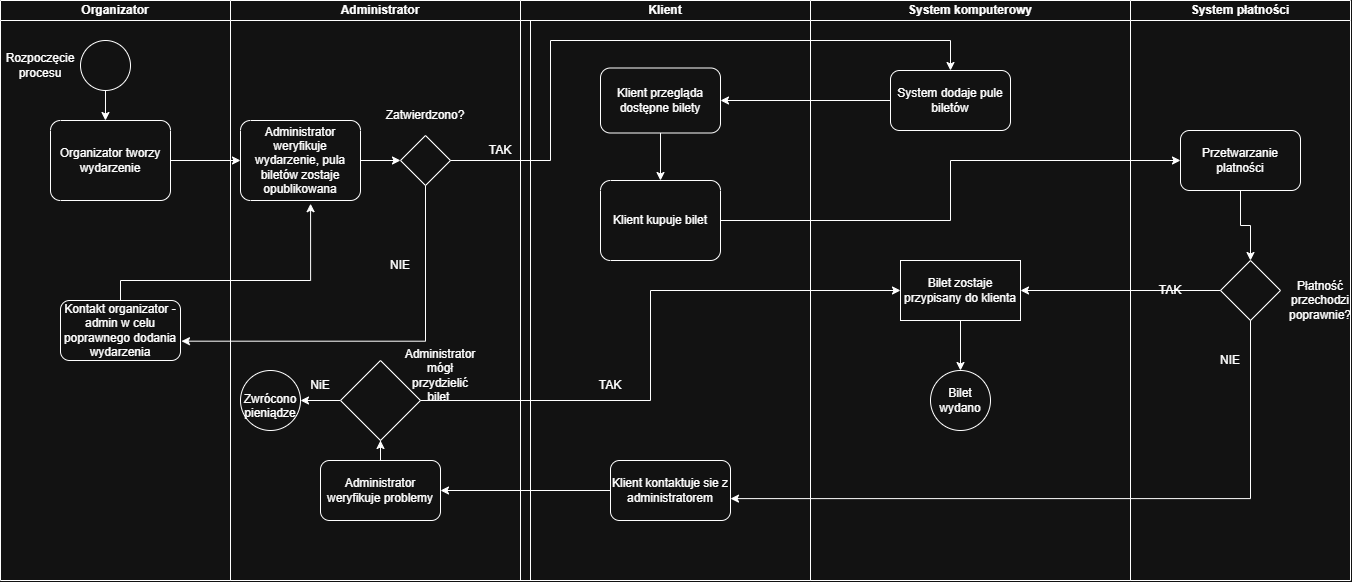

The diagram above was exported from draw.io. Its source (the exported page's mxGraphModel, read from the mxfile embedded in the PNG):
<mxGraphModel dx="1712" dy="924" grid="1" gridSize="10" guides="1" tooltips="1" connect="1" arrows="1" fold="1" page="1" pageScale="1" pageWidth="827" pageHeight="1169" math="0" shadow="0">
  <root>
    <mxCell id="0" />
    <mxCell id="1" parent="0" />
    <mxCell id="pVMe2nH1XsvLFMiAbRUs-7" parent="1" style="swimlane;startSize=20;whiteSpace=wrap;html=1;" value="Organizator" vertex="1">
      <mxGeometry height="580" width="230" y="240" as="geometry" />
    </mxCell>
    <mxCell id="pVMe2nH1XsvLFMiAbRUs-12" parent="pVMe2nH1XsvLFMiAbRUs-7" style="points=[[0.25,0,0],[0.5,0,0],[0.75,0,0],[1,0.25,0],[1,0.5,0],[1,0.75,0],[0.75,1,0],[0.5,1,0],[0.25,1,0],[0,0.75,0],[0,0.5,0],[0,0.25,0]];shape=mxgraph.bpmn.task2;whiteSpace=wrap;rectStyle=rounded;size=10;html=1;container=1;expand=0;collapsible=0;taskMarker=abstract;" value="Organizator tworzy wydarzenie" vertex="1">
      <mxGeometry height="80" width="120" x="50" y="120" as="geometry" />
    </mxCell>
    <mxCell id="pVMe2nH1XsvLFMiAbRUs-14" parent="pVMe2nH1XsvLFMiAbRUs-7" style="points=[[0.145,0.145,0],[0.5,0,0],[0.855,0.145,0],[1,0.5,0],[0.855,0.855,0],[0.5,1,0],[0.145,0.855,0],[0,0.5,0]];shape=mxgraph.bpmn.event;html=1;verticalLabelPosition=bottom;labelBackgroundColor=#ffffff;verticalAlign=top;align=center;perimeter=ellipsePerimeter;outlineConnect=0;aspect=fixed;outline=standard;symbol=general;labelPerimeter=1;" value="" vertex="1">
      <mxGeometry height="50" width="50" x="80" y="40" as="geometry" />
    </mxCell>
    <mxCell id="pVMe2nH1XsvLFMiAbRUs-15" parent="pVMe2nH1XsvLFMiAbRUs-7" style="text;html=1;whiteSpace=wrap;strokeColor=none;fillColor=none;align=center;verticalAlign=middle;rounded=0;" value="Rozpoczęcie procesu" vertex="1">
      <mxGeometry height="30" width="60" x="10" y="50" as="geometry" />
    </mxCell>
    <mxCell id="pVMe2nH1XsvLFMiAbRUs-16" edge="1" parent="pVMe2nH1XsvLFMiAbRUs-7" source="pVMe2nH1XsvLFMiAbRUs-14" style="edgeStyle=orthogonalEdgeStyle;rounded=0;orthogonalLoop=1;jettySize=auto;html=1;entryX=0.458;entryY=0;entryDx=0;entryDy=0;entryPerimeter=0;defaultLabelBackgroundColor=page;labelPadding=0 4;" target="pVMe2nH1XsvLFMiAbRUs-12">
      <mxGeometry relative="1" as="geometry" />
    </mxCell>
    <mxCell id="pVMe2nH1XsvLFMiAbRUs-26" parent="pVMe2nH1XsvLFMiAbRUs-7" style="rounded=1;whiteSpace=wrap;html=1;" value="Kontakt organizator -admin w celu poprawnego dodania wydarzenia" vertex="1">
      <mxGeometry height="60" width="120" x="60" y="300" as="geometry" />
    </mxCell>
    <mxCell id="pVMe2nH1XsvLFMiAbRUs-8" parent="1" style="swimlane;startSize=20;whiteSpace=wrap;html=1;" value="Administrator" vertex="1">
      <mxGeometry height="580" width="300" x="230" y="240" as="geometry" />
    </mxCell>
    <mxCell id="pVMe2nH1XsvLFMiAbRUs-17" parent="pVMe2nH1XsvLFMiAbRUs-8" style="points=[[0.25,0,0],[0.5,0,0],[0.75,0,0],[1,0.25,0],[1,0.5,0],[1,0.75,0],[0.75,1,0],[0.5,1,0],[0.25,1,0],[0,0.75,0],[0,0.5,0],[0,0.25,0]];shape=mxgraph.bpmn.task2;whiteSpace=wrap;rectStyle=rounded;size=10;html=1;container=1;expand=0;collapsible=0;taskMarker=abstract;" value="Administrator weryfikuje wydarzenie, pula biletów zostaje opublikowana" vertex="1">
      <mxGeometry height="80" width="120" x="10" y="120" as="geometry" />
    </mxCell>
    <mxCell id="pVMe2nH1XsvLFMiAbRUs-18" parent="pVMe2nH1XsvLFMiAbRUs-8" style="points=[[0.25,0.25,0],[0.5,0,0],[0.75,0.25,0],[1,0.5,0],[0.75,0.75,0],[0.5,1,0],[0.25,0.75,0],[0,0.5,0]];shape=mxgraph.bpmn.gateway2;html=1;verticalLabelPosition=bottom;labelBackgroundColor=#ffffff;verticalAlign=top;align=center;perimeter=rhombusPerimeter;outlineConnect=0;outline=none;symbol=none;labelPerimeter=1;" value="" vertex="1">
      <mxGeometry height="50" width="50" x="170" y="135" as="geometry" />
    </mxCell>
    <mxCell id="pVMe2nH1XsvLFMiAbRUs-20" edge="1" parent="pVMe2nH1XsvLFMiAbRUs-8" source="pVMe2nH1XsvLFMiAbRUs-17" style="edgeStyle=orthogonalEdgeStyle;rounded=0;orthogonalLoop=1;jettySize=auto;html=1;entryX=0;entryY=0.5;entryDx=0;entryDy=0;entryPerimeter=0;defaultLabelBackgroundColor=page;labelPadding=0 4;" target="pVMe2nH1XsvLFMiAbRUs-18">
      <mxGeometry relative="1" as="geometry" />
    </mxCell>
    <mxCell id="pVMe2nH1XsvLFMiAbRUs-24" parent="pVMe2nH1XsvLFMiAbRUs-8" style="text;html=1;whiteSpace=wrap;strokeColor=none;fillColor=none;align=center;verticalAlign=middle;rounded=0;" value="TAK" vertex="1">
      <mxGeometry height="30" width="60" x="240" y="135" as="geometry" />
    </mxCell>
    <mxCell id="pVMe2nH1XsvLFMiAbRUs-38" parent="pVMe2nH1XsvLFMiAbRUs-8" style="text;html=1;whiteSpace=wrap;strokeColor=none;fillColor=none;align=center;verticalAlign=middle;rounded=0;" value="NIE" vertex="1">
      <mxGeometry height="30" width="60" x="140" y="250" as="geometry" />
    </mxCell>
    <mxCell id="pVMe2nH1XsvLFMiAbRUs-64" edge="1" parent="pVMe2nH1XsvLFMiAbRUs-8" source="pVMe2nH1XsvLFMiAbRUs-60" style="edgeStyle=orthogonalEdgeStyle;rounded=0;orthogonalLoop=1;jettySize=auto;html=1;entryX=0.5;entryY=1;entryDx=0;entryDy=0;defaultLabelBackgroundColor=page;labelPadding=0 4;" target="pVMe2nH1XsvLFMiAbRUs-62">
      <mxGeometry relative="1" as="geometry" />
    </mxCell>
    <mxCell id="pVMe2nH1XsvLFMiAbRUs-60" parent="pVMe2nH1XsvLFMiAbRUs-8" style="rounded=1;whiteSpace=wrap;html=1;roundedPerimeter=1;" value="Administrator weryfikuje problemy" vertex="1">
      <mxGeometry height="60" width="120" x="90" y="460" as="geometry" />
    </mxCell>
    <mxCell id="pVMe2nH1XsvLFMiAbRUs-68" edge="1" parent="pVMe2nH1XsvLFMiAbRUs-8" source="pVMe2nH1XsvLFMiAbRUs-62" style="edgeStyle=orthogonalEdgeStyle;rounded=0;orthogonalLoop=1;jettySize=auto;html=1;entryX=1;entryY=0.5;entryDx=0;entryDy=0;defaultLabelBackgroundColor=page;labelPadding=0 4;" target="pVMe2nH1XsvLFMiAbRUs-67">
      <mxGeometry relative="1" as="geometry" />
    </mxCell>
    <mxCell id="pVMe2nH1XsvLFMiAbRUs-62" parent="pVMe2nH1XsvLFMiAbRUs-8" style="rhombus;whiteSpace=wrap;html=1;shapeInside=1;" value="" vertex="1">
      <mxGeometry height="80" width="80" x="110" y="360" as="geometry" />
    </mxCell>
    <mxCell id="pVMe2nH1XsvLFMiAbRUs-63" parent="pVMe2nH1XsvLFMiAbRUs-8" style="text;html=1;whiteSpace=wrap;strokeColor=none;fillColor=none;align=center;verticalAlign=middle;rounded=0;" value="Administrator mógł przydzielić bilet&amp;nbsp;" vertex="1">
      <mxGeometry height="30" width="60" x="180" y="360" as="geometry" />
    </mxCell>
    <mxCell id="pVMe2nH1XsvLFMiAbRUs-67" parent="pVMe2nH1XsvLFMiAbRUs-8" style="ellipse;whiteSpace=wrap;html=1;shapeInside=1;" value="Zwrócono pieniądze" vertex="1">
      <mxGeometry height="60" width="60" x="10" y="370" as="geometry" />
    </mxCell>
    <mxCell id="pVMe2nH1XsvLFMiAbRUs-69" parent="pVMe2nH1XsvLFMiAbRUs-8" style="text;html=1;whiteSpace=wrap;strokeColor=none;fillColor=none;align=center;verticalAlign=middle;rounded=0;" value="NiE" vertex="1">
      <mxGeometry height="30" width="60" x="60" y="370" as="geometry" />
    </mxCell>
    <mxCell id="pVMe2nH1XsvLFMiAbRUs-22" parent="pVMe2nH1XsvLFMiAbRUs-8" style="text;html=1;whiteSpace=wrap;strokeColor=none;fillColor=none;align=center;verticalAlign=middle;rounded=0;" value="Zatwierdzono?" vertex="1">
      <mxGeometry height="30" width="60" x="165" y="100" as="geometry" />
    </mxCell>
    <mxCell id="pVMe2nH1XsvLFMiAbRUs-9" parent="1" style="swimlane;startSize=20;whiteSpace=wrap;html=1;" value="System płatności" vertex="1">
      <mxGeometry height="580" width="220" x="1130" y="240" as="geometry" />
    </mxCell>
    <mxCell id="pVMe2nH1XsvLFMiAbRUs-52" edge="1" parent="pVMe2nH1XsvLFMiAbRUs-9" source="pVMe2nH1XsvLFMiAbRUs-43" style="edgeStyle=orthogonalEdgeStyle;rounded=0;orthogonalLoop=1;jettySize=auto;html=1;entryX=0.5;entryY=0;entryDx=0;entryDy=0;defaultLabelBackgroundColor=page;labelPadding=0 4;" target="pVMe2nH1XsvLFMiAbRUs-44">
      <mxGeometry relative="1" as="geometry" />
    </mxCell>
    <mxCell id="pVMe2nH1XsvLFMiAbRUs-43" parent="pVMe2nH1XsvLFMiAbRUs-9" style="rounded=1;whiteSpace=wrap;html=1;roundedPerimeter=1;" value="Przetwarzanie platności" vertex="1">
      <mxGeometry height="60" width="120" x="50" y="130" as="geometry" />
    </mxCell>
    <mxCell id="pVMe2nH1XsvLFMiAbRUs-44" parent="pVMe2nH1XsvLFMiAbRUs-9" style="rhombus;whiteSpace=wrap;html=1;shapeInside=1;" value="" vertex="1">
      <mxGeometry height="60" width="60" x="90" y="260" as="geometry" />
    </mxCell>
    <mxCell id="pVMe2nH1XsvLFMiAbRUs-45" parent="pVMe2nH1XsvLFMiAbRUs-9" style="text;html=1;whiteSpace=wrap;strokeColor=none;fillColor=none;align=center;verticalAlign=middle;rounded=0;" value="Płatność przechodzi poprawnie?" vertex="1">
      <mxGeometry height="30" width="60" x="160" y="285" as="geometry" />
    </mxCell>
    <mxCell id="pVMe2nH1XsvLFMiAbRUs-50" parent="pVMe2nH1XsvLFMiAbRUs-9" style="text;html=1;whiteSpace=wrap;strokeColor=none;fillColor=none;align=center;verticalAlign=middle;rounded=0;" value="TAK" vertex="1">
      <mxGeometry height="30" width="60" x="10" y="275" as="geometry" />
    </mxCell>
    <mxCell id="pVMe2nH1XsvLFMiAbRUs-59" parent="pVMe2nH1XsvLFMiAbRUs-9" style="text;html=1;whiteSpace=wrap;strokeColor=none;fillColor=none;align=center;verticalAlign=middle;rounded=0;" value="NIE" vertex="1">
      <mxGeometry height="30" width="60" x="70" y="345" as="geometry" />
    </mxCell>
    <mxCell id="pVMe2nH1XsvLFMiAbRUs-10" parent="1" style="swimlane;startSize=20;whiteSpace=wrap;html=1;" value="Klient" vertex="1">
      <mxGeometry height="580" width="290" x="520" y="240" as="geometry" />
    </mxCell>
    <mxCell id="pVMe2nH1XsvLFMiAbRUs-23" parent="pVMe2nH1XsvLFMiAbRUs-10" style="points=[[0.25,0,0],[0.5,0,0],[0.75,0,0],[1,0.25,0],[1,0.5,0],[1,0.75,0],[0.75,1,0],[0.5,1,0],[0.25,1,0],[0,0.75,0],[0,0.5,0],[0,0.25,0]];shape=mxgraph.bpmn.task2;whiteSpace=wrap;rectStyle=rounded;size=10;html=1;container=1;expand=0;collapsible=0;taskMarker=abstract;" value="Klient kupuje bilet" vertex="1">
      <mxGeometry height="80" width="120" x="80" y="180" as="geometry" />
    </mxCell>
    <mxCell id="pVMe2nH1XsvLFMiAbRUs-57" parent="pVMe2nH1XsvLFMiAbRUs-10" style="rounded=1;whiteSpace=wrap;html=1;roundedPerimeter=1;" value="Klient kontaktuje sie z administratorem" vertex="1">
      <mxGeometry height="60" width="120" x="90" y="460" as="geometry" />
    </mxCell>
    <mxCell id="pVMe2nH1XsvLFMiAbRUs-73" parent="pVMe2nH1XsvLFMiAbRUs-10" style="rounded=1;whiteSpace=wrap;html=1;" value="Klient przegląda dostępne bilety" vertex="1">
      <mxGeometry height="65" width="120" x="80" y="67.5" as="geometry" />
    </mxCell>
    <mxCell id="pVMe2nH1XsvLFMiAbRUs-76" edge="1" parent="pVMe2nH1XsvLFMiAbRUs-10" source="pVMe2nH1XsvLFMiAbRUs-73" style="edgeStyle=orthogonalEdgeStyle;rounded=0;orthogonalLoop=1;jettySize=auto;html=1;entryX=0.5;entryY=0;entryDx=0;entryDy=0;entryPerimeter=0;defaultLabelBackgroundColor=page;labelPadding=0 4;" target="pVMe2nH1XsvLFMiAbRUs-23">
      <mxGeometry relative="1" as="geometry" />
    </mxCell>
    <mxCell id="pVMe2nH1XsvLFMiAbRUs-81" parent="pVMe2nH1XsvLFMiAbRUs-10" style="text;html=1;whiteSpace=wrap;strokeColor=none;fillColor=none;align=center;verticalAlign=middle;rounded=0;" value="TAK" vertex="1">
      <mxGeometry height="30" width="60" x="60" y="370" as="geometry" />
    </mxCell>
    <mxCell id="pVMe2nH1XsvLFMiAbRUs-19" edge="1" parent="1" source="pVMe2nH1XsvLFMiAbRUs-12" style="edgeStyle=orthogonalEdgeStyle;rounded=0;orthogonalLoop=1;jettySize=auto;html=1;entryX=0;entryY=0.5;entryDx=0;entryDy=0;entryPerimeter=0;defaultLabelBackgroundColor=page;labelPadding=0 4;" target="pVMe2nH1XsvLFMiAbRUs-17">
      <mxGeometry relative="1" as="geometry" />
    </mxCell>
    <mxCell id="pVMe2nH1XsvLFMiAbRUs-36" edge="1" parent="1" source="pVMe2nH1XsvLFMiAbRUs-18" style="edgeStyle=orthogonalEdgeStyle;rounded=0;orthogonalLoop=1;jettySize=auto;html=1;defaultLabelBackgroundColor=page;labelPadding=0 4;endArrow=classic;endFill=1;entryX=1.008;entryY=0.678;entryDx=0;entryDy=0;entryPerimeter=0;" target="pVMe2nH1XsvLFMiAbRUs-26">
      <mxGeometry relative="1" x="-0.6348" as="geometry">
        <Array as="points">
          <mxPoint x="425" y="580.7" />
        </Array>
        <mxPoint x="410" y="580" as="targetPoint" />
      </mxGeometry>
    </mxCell>
    <mxCell id="pVMe2nH1XsvLFMiAbRUs-39" edge="1" parent="1" source="pVMe2nH1XsvLFMiAbRUs-26" style="edgeStyle=orthogonalEdgeStyle;rounded=0;orthogonalLoop=1;jettySize=auto;html=1;defaultLabelBackgroundColor=page;labelPadding=0 4;endArrow=classic;endFill=1;entryX=0.584;entryY=1.04;entryDx=0;entryDy=0;entryPerimeter=0;exitX=0.5;exitY=0;exitDx=0;exitDy=0;" target="pVMe2nH1XsvLFMiAbRUs-17">
      <mxGeometry relative="1" x="-0.4493" as="geometry">
        <Array as="points">
          <mxPoint x="120" y="520" />
          <mxPoint x="310.1" y="520" />
        </Array>
        <mxPoint x="120" y="500" as="sourcePoint" />
        <mxPoint x="160" y="470" as="targetPoint" />
      </mxGeometry>
    </mxCell>
    <mxCell id="pVMe2nH1XsvLFMiAbRUs-49" edge="1" parent="1" source="pVMe2nH1XsvLFMiAbRUs-44" style="edgeStyle=orthogonalEdgeStyle;rounded=0;orthogonalLoop=1;jettySize=auto;html=1;entryX=1;entryY=0.5;entryDx=0;entryDy=0;defaultLabelBackgroundColor=page;labelPadding=0 4;" target="pVMe2nH1XsvLFMiAbRUs-46">
      <mxGeometry relative="1" as="geometry" />
    </mxCell>
    <mxCell id="pVMe2nH1XsvLFMiAbRUs-51" edge="1" parent="1" source="pVMe2nH1XsvLFMiAbRUs-23" style="edgeStyle=orthogonalEdgeStyle;rounded=0;orthogonalLoop=1;jettySize=auto;html=1;defaultLabelBackgroundColor=page;labelPadding=0 4;" target="pVMe2nH1XsvLFMiAbRUs-43">
      <mxGeometry relative="1" as="geometry" />
    </mxCell>
    <mxCell id="pVMe2nH1XsvLFMiAbRUs-61" edge="1" parent="1" source="pVMe2nH1XsvLFMiAbRUs-57" style="edgeStyle=orthogonalEdgeStyle;rounded=0;orthogonalLoop=1;jettySize=auto;html=1;entryX=1;entryY=0.5;entryDx=0;entryDy=0;defaultLabelBackgroundColor=page;labelPadding=0 4;" target="pVMe2nH1XsvLFMiAbRUs-60">
      <mxGeometry relative="1" as="geometry" />
    </mxCell>
    <mxCell id="pVMe2nH1XsvLFMiAbRUs-71" parent="1" style="swimlane;startSize=20;whiteSpace=wrap;html=1;" value="System komputerowy" vertex="1">
      <mxGeometry height="580" width="320" x="810" y="240" as="geometry" />
    </mxCell>
    <mxCell id="pVMe2nH1XsvLFMiAbRUs-55" edge="1" parent="pVMe2nH1XsvLFMiAbRUs-71" source="pVMe2nH1XsvLFMiAbRUs-46" style="edgeStyle=orthogonalEdgeStyle;rounded=0;orthogonalLoop=1;jettySize=auto;html=1;entryX=0.5;entryY=0;entryDx=0;entryDy=0;defaultLabelBackgroundColor=page;labelPadding=0 4;" target="pVMe2nH1XsvLFMiAbRUs-53">
      <mxGeometry relative="1" as="geometry" />
    </mxCell>
    <mxCell id="pVMe2nH1XsvLFMiAbRUs-46" parent="pVMe2nH1XsvLFMiAbRUs-71" style="rounded=0;whiteSpace=wrap;html=1;" value="Bilet zostaje przypisany do klienta" vertex="1">
      <mxGeometry height="60" width="120" x="90" y="260" as="geometry" />
    </mxCell>
    <mxCell id="pVMe2nH1XsvLFMiAbRUs-53" parent="pVMe2nH1XsvLFMiAbRUs-71" style="ellipse;whiteSpace=wrap;html=1;shapeInside=1;aspect=fixed;" value="" vertex="1">
      <mxGeometry height="60" width="60" x="120" y="370" as="geometry" />
    </mxCell>
    <mxCell id="pVMe2nH1XsvLFMiAbRUs-54" parent="pVMe2nH1XsvLFMiAbRUs-71" style="text;html=1;whiteSpace=wrap;strokeColor=none;fillColor=none;align=center;verticalAlign=middle;rounded=0;" value="Bilet wydano" vertex="1">
      <mxGeometry height="30" width="60" x="120" y="385" as="geometry" />
    </mxCell>
    <mxCell id="pVMe2nH1XsvLFMiAbRUs-82" parent="pVMe2nH1XsvLFMiAbRUs-71" style="rounded=1;whiteSpace=wrap;html=1;" value="System dodaje pule biletów" vertex="1">
      <mxGeometry height="60" width="120" x="80" y="70" as="geometry" />
    </mxCell>
    <mxCell id="pVMe2nH1XsvLFMiAbRUs-58" edge="1" parent="1" source="pVMe2nH1XsvLFMiAbRUs-44" style="edgeStyle=orthogonalEdgeStyle;rounded=0;orthogonalLoop=1;jettySize=auto;html=1;defaultLabelBackgroundColor=page;labelPadding=0 4;entryX=1.014;entryY=0.639;entryDx=0;entryDy=0;exitX=0.5;exitY=1;exitDx=0;exitDy=0;" target="pVMe2nH1XsvLFMiAbRUs-57">
      <mxGeometry relative="1" x="-0.433" as="geometry">
        <mxPoint x="1250" y="570" as="sourcePoint" />
        <mxPoint x="760" y="770" as="targetPoint" />
      </mxGeometry>
    </mxCell>
    <mxCell id="pVMe2nH1XsvLFMiAbRUs-65" edge="1" parent="1" source="pVMe2nH1XsvLFMiAbRUs-62" style="edgeStyle=orthogonalEdgeStyle;rounded=0;orthogonalLoop=1;jettySize=auto;html=1;defaultLabelBackgroundColor=page;labelPadding=0 4;entryX=0;entryY=0.5;entryDx=0;entryDy=0;" target="pVMe2nH1XsvLFMiAbRUs-46">
      <mxGeometry relative="1" x="-0.7288" as="geometry">
        <Array as="points">
          <mxPoint x="650" y="640" />
          <mxPoint x="650" y="530" />
        </Array>
        <mxPoint x="710" y="530" as="targetPoint" />
      </mxGeometry>
    </mxCell>
    <mxCell id="pVMe2nH1XsvLFMiAbRUs-83" edge="1" parent="1" source="pVMe2nH1XsvLFMiAbRUs-18" style="edgeStyle=orthogonalEdgeStyle;rounded=0;orthogonalLoop=1;jettySize=auto;html=1;defaultLabelBackgroundColor=page;labelPadding=0 4;entryX=0.5;entryY=0;entryDx=0;entryDy=0;" target="pVMe2nH1XsvLFMiAbRUs-82">
      <mxGeometry relative="1" x="-0.8154" as="geometry">
        <Array as="points">
          <mxPoint x="550" y="400" />
          <mxPoint x="550" y="280" />
          <mxPoint x="950" y="280" />
        </Array>
        <mxPoint x="1000" y="280" as="targetPoint" />
      </mxGeometry>
    </mxCell>
    <mxCell id="pVMe2nH1XsvLFMiAbRUs-84" edge="1" parent="1" source="pVMe2nH1XsvLFMiAbRUs-82" style="edgeStyle=orthogonalEdgeStyle;rounded=0;orthogonalLoop=1;jettySize=auto;html=1;entryX=1;entryY=0.5;entryDx=0;entryDy=0;defaultLabelBackgroundColor=page;labelPadding=0 4;" target="pVMe2nH1XsvLFMiAbRUs-73">
      <mxGeometry relative="1" as="geometry" />
    </mxCell>
  </root>
</mxGraphModel>